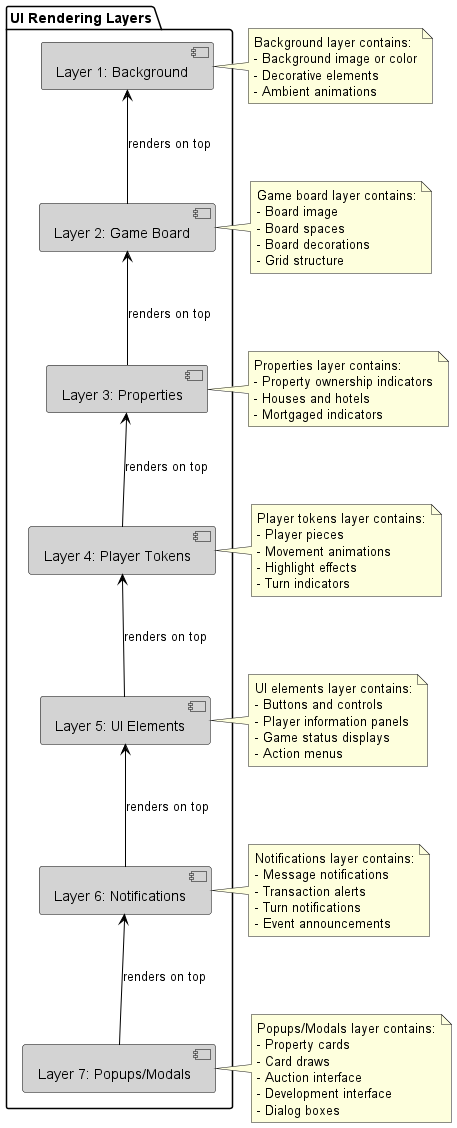

The diagram above was rendered by PlantUML. Its source (embedded in the PNG):
@startuml
skinparam backgroundColor white
skinparam componentBackgroundColor lightGray
skinparam componentBorderColor black
skinparam arrowColor black

package "UI Rendering Layers" {
  [Layer 1: Background] as L1
  [Layer 2: Game Board] as L2
  [Layer 3: Properties] as L3
  [Layer 4: Player Tokens] as L4
  [Layer 5: UI Elements] as L5
  [Layer 6: Notifications] as L6
  [Layer 7: Popups/Modals] as L7
}

note right of L1
  Background layer contains:
  - Background image or color
  - Decorative elements
  - Ambient animations
end note

note right of L2
  Game board layer contains:
  - Board image
  - Board spaces
  - Board decorations
  - Grid structure
end note

note right of L3
  Properties layer contains:
  - Property ownership indicators
  - Houses and hotels
  - Mortgaged indicators
end note

note right of L4
  Player tokens layer contains:
  - Player pieces
  - Movement animations
  - Highlight effects
  - Turn indicators
end note

note right of L5
  UI elements layer contains:
  - Buttons and controls
  - Player information panels
  - Game status displays
  - Action menus
end note

note right of L6
  Notifications layer contains:
  - Message notifications
  - Transaction alerts
  - Turn notifications
  - Event announcements
end note

note right of L7
  Popups/Modals layer contains:
  - Property cards
  - Card draws
  - Auction interface
  - Development interface
  - Dialog boxes
end note

L1 <-- L2 : renders on top
L2 <-- L3 : renders on top
L3 <-- L4 : renders on top
L4 <-- L5 : renders on top
L5 <-- L6 : renders on top
L6 <-- L7 : renders on top

@enduml